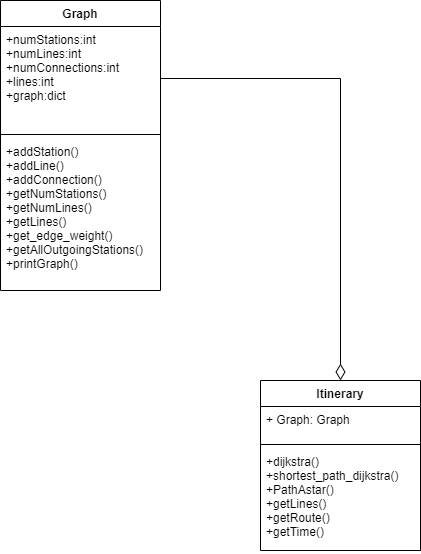

The diagram above was exported from draw.io. Its source (the exported page's mxGraphModel, read from the mxfile embedded in the PNG):
<mxGraphModel dx="700" dy="719" grid="1" gridSize="10" guides="1" tooltips="1" connect="1" arrows="1" fold="1" page="1" pageScale="1" pageWidth="850" pageHeight="1100" math="0" shadow="0">
  <root>
    <mxCell id="0" />
    <mxCell id="1" parent="0" />
    <mxCell id="PCxOwZTsCN8Q6t6hGn60-1" value="Graph" style="swimlane;fontStyle=1;align=center;verticalAlign=top;childLayout=stackLayout;horizontal=1;startSize=26;horizontalStack=0;resizeParent=1;resizeParentMax=0;resizeLast=0;collapsible=1;marginBottom=0;" vertex="1" parent="1">
      <mxGeometry x="330" y="130" width="160" height="290" as="geometry" />
    </mxCell>
    <mxCell id="PCxOwZTsCN8Q6t6hGn60-2" value="+numStations:int&#10;+numLines:int&#10;+numConnections:int&#10;+lines:int&#10;+graph:dict&#10;" style="text;strokeColor=none;fillColor=none;align=left;verticalAlign=top;spacingLeft=4;spacingRight=4;overflow=hidden;rotatable=0;points=[[0,0.5],[1,0.5]];portConstraint=eastwest;" vertex="1" parent="PCxOwZTsCN8Q6t6hGn60-1">
      <mxGeometry y="26" width="160" height="104" as="geometry" />
    </mxCell>
    <mxCell id="PCxOwZTsCN8Q6t6hGn60-3" value="" style="line;strokeWidth=1;fillColor=none;align=left;verticalAlign=middle;spacingTop=-1;spacingLeft=3;spacingRight=3;rotatable=0;labelPosition=right;points=[];portConstraint=eastwest;strokeColor=inherit;" vertex="1" parent="PCxOwZTsCN8Q6t6hGn60-1">
      <mxGeometry y="130" width="160" height="8" as="geometry" />
    </mxCell>
    <mxCell id="PCxOwZTsCN8Q6t6hGn60-4" value="+addStation()&#10;+addLine()&#10;+addConnection()&#10;+getNumStations()&#10;+getNumLines()&#10;+getLines()&#10;+get_edge_weight()&#10;+getAllOutgoingStations()&#10;+printGraph()&#10;" style="text;strokeColor=none;fillColor=none;align=left;verticalAlign=top;spacingLeft=4;spacingRight=4;overflow=hidden;rotatable=0;points=[[0,0.5],[1,0.5]];portConstraint=eastwest;" vertex="1" parent="PCxOwZTsCN8Q6t6hGn60-1">
      <mxGeometry y="138" width="160" height="152" as="geometry" />
    </mxCell>
    <mxCell id="PCxOwZTsCN8Q6t6hGn60-5" value="Itinerary" style="swimlane;fontStyle=1;align=center;verticalAlign=top;childLayout=stackLayout;horizontal=1;startSize=26;horizontalStack=0;resizeParent=1;resizeParentMax=0;resizeLast=0;collapsible=1;marginBottom=0;" vertex="1" parent="1">
      <mxGeometry x="590" y="510" width="160" height="170" as="geometry" />
    </mxCell>
    <mxCell id="PCxOwZTsCN8Q6t6hGn60-6" value="+ Graph: Graph" style="text;strokeColor=none;fillColor=none;align=left;verticalAlign=top;spacingLeft=4;spacingRight=4;overflow=hidden;rotatable=0;points=[[0,0.5],[1,0.5]];portConstraint=eastwest;" vertex="1" parent="PCxOwZTsCN8Q6t6hGn60-5">
      <mxGeometry y="26" width="160" height="34" as="geometry" />
    </mxCell>
    <mxCell id="PCxOwZTsCN8Q6t6hGn60-7" value="" style="line;strokeWidth=1;fillColor=none;align=left;verticalAlign=middle;spacingTop=-1;spacingLeft=3;spacingRight=3;rotatable=0;labelPosition=right;points=[];portConstraint=eastwest;strokeColor=inherit;" vertex="1" parent="PCxOwZTsCN8Q6t6hGn60-5">
      <mxGeometry y="60" width="160" height="8" as="geometry" />
    </mxCell>
    <mxCell id="PCxOwZTsCN8Q6t6hGn60-8" value="+dijkstra()&#10;+shortest_path_dijkstra()&#10;+PathAstar()&#10;+getLines()&#10;+getRoute()&#10;+getTime()" style="text;strokeColor=none;fillColor=none;align=left;verticalAlign=top;spacingLeft=4;spacingRight=4;overflow=hidden;rotatable=0;points=[[0,0.5],[1,0.5]];portConstraint=eastwest;" vertex="1" parent="PCxOwZTsCN8Q6t6hGn60-5">
      <mxGeometry y="68" width="160" height="102" as="geometry" />
    </mxCell>
    <mxCell id="PCxOwZTsCN8Q6t6hGn60-9" value="" style="endArrow=none;html=1;endSize=12;startArrow=diamondThin;startSize=14;startFill=0;edgeStyle=orthogonalEdgeStyle;rounded=0;endFill=0;entryX=1;entryY=0.5;entryDx=0;entryDy=0;exitX=0.5;exitY=0;exitDx=0;exitDy=0;" edge="1" parent="1" source="PCxOwZTsCN8Q6t6hGn60-5" target="PCxOwZTsCN8Q6t6hGn60-2">
      <mxGeometry relative="1" as="geometry">
        <mxPoint x="600" y="550" as="sourcePoint" />
        <mxPoint x="720" y="360" as="targetPoint" />
      </mxGeometry>
    </mxCell>
  </root>
</mxGraphModel>